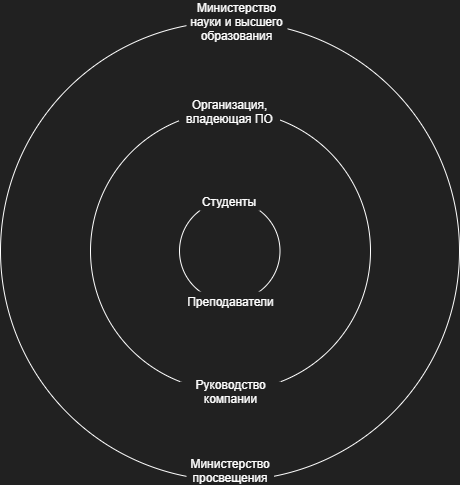

The diagram above was exported from draw.io. Its source (the exported page's mxGraphModel, read from the mxfile embedded in the PNG):
<mxGraphModel dx="1038" dy="489" grid="1" gridSize="10" guides="1" tooltips="1" connect="1" arrows="1" fold="1" page="1" pageScale="1" pageWidth="827" pageHeight="1169" background="#212121" math="0" shadow="0">
  <root>
    <mxCell id="0" />
    <mxCell id="1" parent="0" />
    <mxCell id="yXvzIJf9ZLblD0vGuZth-1" value="" style="ellipse;whiteSpace=wrap;html=1;aspect=fixed;strokeColor=#FFFFFF;fillColor=none;" vertex="1" parent="1">
      <mxGeometry x="184" y="40" width="459" height="459" as="geometry" />
    </mxCell>
    <mxCell id="yXvzIJf9ZLblD0vGuZth-2" value="" style="ellipse;whiteSpace=wrap;html=1;aspect=fixed;strokeColor=#FFFFFF;fillColor=none;" vertex="1" parent="1">
      <mxGeometry x="274" y="129.5" width="280" height="280" as="geometry" />
    </mxCell>
    <mxCell id="yXvzIJf9ZLblD0vGuZth-3" value="" style="ellipse;whiteSpace=wrap;html=1;aspect=fixed;strokeColor=#FFFFFF;fontColor=#FFFFFF;fillColor=none;" vertex="1" parent="1">
      <mxGeometry x="363" y="219.25" width="100.5" height="100.5" as="geometry" />
    </mxCell>
    <mxCell id="yXvzIJf9ZLblD0vGuZth-5" value="&lt;font style=&quot;vertical-align: inherit&quot;&gt;&lt;font style=&quot;vertical-align: inherit&quot;&gt;&lt;font style=&quot;vertical-align: inherit&quot;&gt;&lt;font style=&quot;vertical-align: inherit&quot;&gt;Преподаватели&lt;/font&gt;&lt;/font&gt;&lt;/font&gt;&lt;/font&gt;" style="text;html=1;strokeColor=none;fillColor=#212121;align=center;verticalAlign=middle;whiteSpace=wrap;rounded=0;fontColor=#FFFFFF;" vertex="1" parent="1">
      <mxGeometry x="363.5" y="310" width="101" height="20" as="geometry" />
    </mxCell>
    <mxCell id="yXvzIJf9ZLblD0vGuZth-4" value="&lt;font style=&quot;vertical-align: inherit&quot;&gt;&lt;font style=&quot;vertical-align: inherit&quot;&gt;Студенты&lt;/font&gt;&lt;/font&gt;" style="text;html=1;align=center;verticalAlign=middle;whiteSpace=wrap;rounded=0;fillColor=#212121;strokeColor=none;fontColor=#FFFFFF;" vertex="1" parent="1">
      <mxGeometry x="383.25" y="210" width="60" height="19.25" as="geometry" />
    </mxCell>
    <mxCell id="yXvzIJf9ZLblD0vGuZth-6" value="&lt;font style=&quot;vertical-align: inherit&quot;&gt;&lt;font style=&quot;vertical-align: inherit&quot;&gt;&lt;font style=&quot;vertical-align: inherit&quot;&gt;&lt;font style=&quot;vertical-align: inherit&quot;&gt;Организация, владеющая ПО&lt;/font&gt;&lt;/font&gt;&lt;/font&gt;&lt;/font&gt;" style="text;html=1;strokeColor=none;fillColor=#212121;align=center;verticalAlign=middle;whiteSpace=wrap;rounded=0;fontColor=#FFFFFF;" vertex="1" parent="1">
      <mxGeometry x="362.5" y="120" width="101" height="20" as="geometry" />
    </mxCell>
    <mxCell id="yXvzIJf9ZLblD0vGuZth-7" value="&lt;font style=&quot;vertical-align: inherit&quot;&gt;&lt;font style=&quot;vertical-align: inherit&quot;&gt;&lt;font style=&quot;vertical-align: inherit&quot;&gt;&lt;font style=&quot;vertical-align: inherit&quot;&gt;Руководство компании&lt;/font&gt;&lt;/font&gt;&lt;/font&gt;&lt;/font&gt;" style="text;html=1;strokeColor=none;fillColor=#212121;align=center;verticalAlign=middle;whiteSpace=wrap;rounded=0;fontColor=#FFFFFF;" vertex="1" parent="1">
      <mxGeometry x="363.5" y="400" width="101" height="20" as="geometry" />
    </mxCell>
    <mxCell id="yXvzIJf9ZLblD0vGuZth-8" value="Министерство науки и высшего образования" style="text;html=1;strokeColor=none;fillColor=#212121;align=center;verticalAlign=middle;whiteSpace=wrap;rounded=0;fontColor=#FFFFFF;" vertex="1" parent="1">
      <mxGeometry x="370" y="30" width="101" height="20" as="geometry" />
    </mxCell>
    <mxCell id="yXvzIJf9ZLblD0vGuZth-9" value="Министерство просвещения" style="text;html=1;strokeColor=none;fillColor=#212121;align=center;verticalAlign=middle;whiteSpace=wrap;rounded=0;fontColor=#FFFFFF;" vertex="1" parent="1">
      <mxGeometry x="370" y="479" width="87.5" height="20" as="geometry" />
    </mxCell>
  </root>
</mxGraphModel>